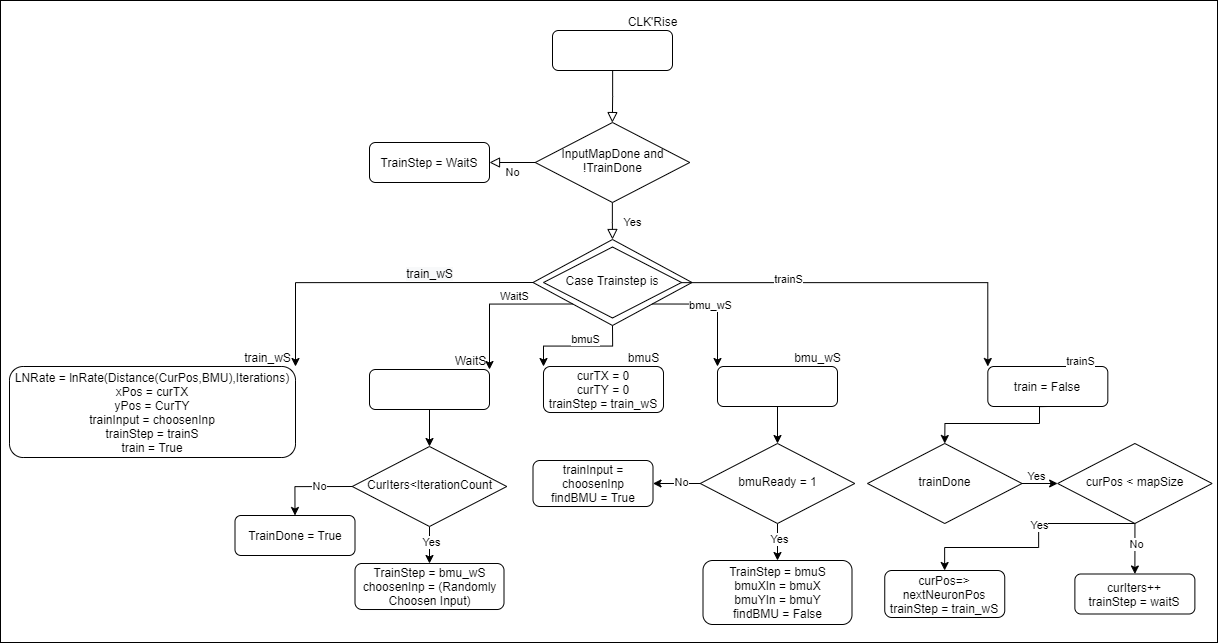

The diagram above was exported from draw.io. Its source (the exported page's mxGraphModel, read from the mxfile embedded in the PNG):
<mxGraphModel dx="3793" dy="1657" grid="0" gridSize="10" guides="1" tooltips="1" connect="1" arrows="1" fold="1" page="1" pageScale="1" pageWidth="827" pageHeight="1169" math="0" shadow="0">
  <root>
    <mxCell id="0" />
    <mxCell id="1" parent="0" />
    <mxCell id="2" value="" style="rounded=0;whiteSpace=wrap;html=1;" vertex="1" parent="1">
      <mxGeometry x="-392" y="50" width="1217" height="642" as="geometry" />
    </mxCell>
    <mxCell id="3" value="" style="rounded=0;html=1;jettySize=auto;orthogonalLoop=1;fontSize=11;endArrow=block;endFill=0;endSize=8;strokeWidth=1;shadow=0;labelBackgroundColor=none;edgeStyle=orthogonalEdgeStyle;" edge="1" source="4" target="7" parent="1">
      <mxGeometry relative="1" as="geometry" />
    </mxCell>
    <mxCell id="4" value="" style="rounded=1;whiteSpace=wrap;html=1;fontSize=12;glass=0;strokeWidth=1;shadow=0;" vertex="1" parent="1">
      <mxGeometry x="160" y="80" width="120" height="40" as="geometry" />
    </mxCell>
    <mxCell id="5" value="Yes" style="rounded=0;html=1;jettySize=auto;orthogonalLoop=1;fontSize=11;endArrow=block;endFill=0;endSize=8;strokeWidth=1;shadow=0;labelBackgroundColor=none;edgeStyle=orthogonalEdgeStyle;entryX=0.5;entryY=0;entryDx=0;entryDy=0;" edge="1" source="7" target="10" parent="1">
      <mxGeometry y="20" relative="1" as="geometry">
        <mxPoint as="offset" />
      </mxGeometry>
    </mxCell>
    <mxCell id="6" value="No" style="edgeStyle=orthogonalEdgeStyle;rounded=0;html=1;jettySize=auto;orthogonalLoop=1;fontSize=11;endArrow=block;endFill=0;endSize=8;strokeWidth=1;shadow=0;labelBackgroundColor=none;entryX=1;entryY=0.5;entryDx=0;entryDy=0;" edge="1" source="7" target="12" parent="1">
      <mxGeometry y="10" relative="1" as="geometry">
        <mxPoint as="offset" />
        <mxPoint x="88" y="212" as="targetPoint" />
        <Array as="points" />
      </mxGeometry>
    </mxCell>
    <mxCell id="7" value="InputMapDone and !TrainDone" style="rhombus;whiteSpace=wrap;html=1;shadow=0;fontFamily=Helvetica;fontSize=12;align=center;strokeWidth=1;spacing=6;spacingTop=-4;" vertex="1" parent="1">
      <mxGeometry x="142.75" y="172" width="154.5" height="80" as="geometry" />
    </mxCell>
    <mxCell id="8" value="CLK'Rise" style="text;html=1;align=center;verticalAlign=middle;resizable=0;points=[];autosize=1;" vertex="1" parent="1">
      <mxGeometry x="230" y="62" width="60" height="18" as="geometry" />
    </mxCell>
    <mxCell id="9" value="" style="group" vertex="1" connectable="0" parent="1">
      <mxGeometry x="140.5" y="289" width="159" height="86" as="geometry" />
    </mxCell>
    <mxCell id="10" value="" style="rhombus;whiteSpace=wrap;html=1;shadow=0;fontFamily=Helvetica;fontSize=12;align=center;strokeWidth=1;spacing=6;spacingTop=-4;" vertex="1" parent="9">
      <mxGeometry width="159" height="86" as="geometry" />
    </mxCell>
    <mxCell id="11" value="Case Trainstep is" style="rhombus;whiteSpace=wrap;html=1;shadow=0;fontFamily=Helvetica;fontSize=12;align=center;strokeWidth=1;spacing=6;spacingTop=-4;" vertex="1" parent="9">
      <mxGeometry x="10.5" y="7.5" width="138" height="71" as="geometry" />
    </mxCell>
    <mxCell id="12" value="TrainStep = WaitS" style="rounded=1;whiteSpace=wrap;html=1;fontSize=12;glass=0;strokeWidth=1;shadow=0;" vertex="1" parent="1">
      <mxGeometry x="-23" y="192" width="120" height="40" as="geometry" />
    </mxCell>
    <mxCell id="13" style="edgeStyle=orthogonalEdgeStyle;rounded=0;orthogonalLoop=1;jettySize=auto;html=1;exitX=0.5;exitY=1;exitDx=0;exitDy=0;entryX=0.5;entryY=0;entryDx=0;entryDy=0;" edge="1" source="14" target="22" parent="1">
      <mxGeometry relative="1" as="geometry" />
    </mxCell>
    <mxCell id="14" value="" style="rounded=1;whiteSpace=wrap;html=1;fontSize=12;glass=0;strokeWidth=1;shadow=0;" vertex="1" parent="1">
      <mxGeometry x="-23" y="419" width="120" height="40" as="geometry" />
    </mxCell>
    <mxCell id="15" value="WaitS" style="text;html=1;align=center;verticalAlign=middle;resizable=0;points=[];autosize=1;" vertex="1" parent="1">
      <mxGeometry x="57" y="401" width="41" height="18" as="geometry" />
    </mxCell>
    <mxCell id="16" style="edgeStyle=orthogonalEdgeStyle;rounded=0;orthogonalLoop=1;jettySize=auto;html=1;exitX=0;exitY=1;exitDx=0;exitDy=0;entryX=1;entryY=0;entryDx=0;entryDy=0;" edge="1" source="10" target="14" parent="1">
      <mxGeometry relative="1" as="geometry" />
    </mxCell>
    <mxCell id="17" value="WaitS" style="edgeLabel;html=1;align=center;verticalAlign=middle;resizable=0;points=[];" vertex="1" connectable="0" parent="16">
      <mxGeometry x="-0.2183" y="4" relative="1" as="geometry">
        <mxPoint x="-2.32" y="-12.49" as="offset" />
      </mxGeometry>
    </mxCell>
    <mxCell id="18" style="edgeStyle=orthogonalEdgeStyle;rounded=0;orthogonalLoop=1;jettySize=auto;html=1;exitX=0;exitY=0.5;exitDx=0;exitDy=0;entryX=0.5;entryY=0;entryDx=0;entryDy=0;" edge="1" source="22" target="23" parent="1">
      <mxGeometry relative="1" as="geometry" />
    </mxCell>
    <mxCell id="19" value="No" style="edgeLabel;html=1;align=center;verticalAlign=middle;resizable=0;points=[];" vertex="1" connectable="0" parent="18">
      <mxGeometry x="-0.1797" y="-2" relative="1" as="geometry">
        <mxPoint as="offset" />
      </mxGeometry>
    </mxCell>
    <mxCell id="20" style="edgeStyle=orthogonalEdgeStyle;rounded=0;orthogonalLoop=1;jettySize=auto;html=1;exitX=0.5;exitY=1;exitDx=0;exitDy=0;entryX=0.5;entryY=0;entryDx=0;entryDy=0;" edge="1" source="22" target="24" parent="1">
      <mxGeometry relative="1" as="geometry" />
    </mxCell>
    <mxCell id="21" value="Yes" style="edgeLabel;html=1;align=center;verticalAlign=middle;resizable=0;points=[];" vertex="1" connectable="0" parent="20">
      <mxGeometry x="-0.1787" y="1" relative="1" as="geometry">
        <mxPoint as="offset" />
      </mxGeometry>
    </mxCell>
    <mxCell id="22" value="CurIters&amp;lt;IterationCount" style="rhombus;whiteSpace=wrap;html=1;shadow=0;fontFamily=Helvetica;fontSize=12;align=center;strokeWidth=1;spacing=6;spacingTop=-4;" vertex="1" parent="1">
      <mxGeometry x="-40.25" y="496" width="154.5" height="80" as="geometry" />
    </mxCell>
    <mxCell id="23" value="TrainDone = True" style="rounded=1;whiteSpace=wrap;html=1;fontSize=12;glass=0;strokeWidth=1;shadow=0;" vertex="1" parent="1">
      <mxGeometry x="-157.5" y="565" width="120" height="40" as="geometry" />
    </mxCell>
    <mxCell id="24" value="TrainStep = bmu_wS&lt;br&gt;choosenInp = (Randomly Choosen Input)" style="rounded=1;whiteSpace=wrap;html=1;fontSize=12;glass=0;strokeWidth=1;shadow=0;" vertex="1" parent="1">
      <mxGeometry x="-37.5" y="613" width="149" height="46" as="geometry" />
    </mxCell>
    <mxCell id="25" style="edgeStyle=orthogonalEdgeStyle;rounded=0;orthogonalLoop=1;jettySize=auto;html=1;exitX=0.5;exitY=1;exitDx=0;exitDy=0;entryX=0.5;entryY=0;entryDx=0;entryDy=0;" edge="1" source="26" target="31" parent="1">
      <mxGeometry relative="1" as="geometry" />
    </mxCell>
    <mxCell id="26" value="" style="rounded=1;whiteSpace=wrap;html=1;fontSize=12;glass=0;strokeWidth=1;shadow=0;" vertex="1" parent="1">
      <mxGeometry x="325" y="416" width="120" height="40" as="geometry" />
    </mxCell>
    <mxCell id="27" style="edgeStyle=orthogonalEdgeStyle;rounded=0;orthogonalLoop=1;jettySize=auto;html=1;exitX=0;exitY=0.5;exitDx=0;exitDy=0;entryX=1;entryY=0.5;entryDx=0;entryDy=0;" edge="1" source="31" target="32" parent="1">
      <mxGeometry relative="1" as="geometry" />
    </mxCell>
    <mxCell id="28" value="No" style="edgeLabel;html=1;align=center;verticalAlign=middle;resizable=0;points=[];" vertex="1" connectable="0" parent="27">
      <mxGeometry x="-0.1797" y="-2" relative="1" as="geometry">
        <mxPoint as="offset" />
      </mxGeometry>
    </mxCell>
    <mxCell id="29" style="edgeStyle=orthogonalEdgeStyle;rounded=0;orthogonalLoop=1;jettySize=auto;html=1;exitX=0.5;exitY=1;exitDx=0;exitDy=0;entryX=0.5;entryY=0;entryDx=0;entryDy=0;" edge="1" source="31" target="33" parent="1">
      <mxGeometry relative="1" as="geometry" />
    </mxCell>
    <mxCell id="30" value="Yes" style="edgeLabel;html=1;align=center;verticalAlign=middle;resizable=0;points=[];" vertex="1" connectable="0" parent="29">
      <mxGeometry x="-0.1787" y="1" relative="1" as="geometry">
        <mxPoint as="offset" />
      </mxGeometry>
    </mxCell>
    <mxCell id="31" value="bmuReady = 1" style="rhombus;whiteSpace=wrap;html=1;shadow=0;fontFamily=Helvetica;fontSize=12;align=center;strokeWidth=1;spacing=6;spacingTop=-4;" vertex="1" parent="1">
      <mxGeometry x="307.75" y="493" width="154.5" height="80" as="geometry" />
    </mxCell>
    <mxCell id="32" value="trainInput = choosenInp&lt;br&gt;findBMU = True" style="rounded=1;whiteSpace=wrap;html=1;fontSize=12;glass=0;strokeWidth=1;shadow=0;" vertex="1" parent="1">
      <mxGeometry x="140.5" y="510" width="120" height="46" as="geometry" />
    </mxCell>
    <mxCell id="33" value="TrainStep = bmuS&lt;br&gt;bmuXIn = bmuX&lt;br&gt;bmuYIn = bmuY&lt;br&gt;findBMU = False" style="rounded=1;whiteSpace=wrap;html=1;fontSize=12;glass=0;strokeWidth=1;shadow=0;" vertex="1" parent="1">
      <mxGeometry x="310.5" y="610" width="149" height="64" as="geometry" />
    </mxCell>
    <mxCell id="34" value="bmu_wS" style="text;html=1;align=center;verticalAlign=middle;resizable=0;points=[];autosize=1;" vertex="1" parent="1">
      <mxGeometry x="397" y="398" width="56" height="18" as="geometry" />
    </mxCell>
    <mxCell id="35" style="edgeStyle=orthogonalEdgeStyle;rounded=0;orthogonalLoop=1;jettySize=auto;html=1;exitX=1;exitY=1;exitDx=0;exitDy=0;entryX=0;entryY=0;entryDx=0;entryDy=0;" edge="1" source="10" target="26" parent="1">
      <mxGeometry relative="1" as="geometry" />
    </mxCell>
    <mxCell id="36" value="bmu_wS" style="edgeLabel;html=1;align=center;verticalAlign=middle;resizable=0;points=[];" vertex="1" connectable="0" parent="35">
      <mxGeometry x="-0.1213" relative="1" as="geometry">
        <mxPoint as="offset" />
      </mxGeometry>
    </mxCell>
    <mxCell id="37" value="&lt;span&gt;curTX = 0&lt;/span&gt;&lt;br&gt;&lt;span&gt;curTY = 0&lt;/span&gt;&lt;br&gt;&lt;span&gt;trainStep = train_wS&lt;/span&gt;" style="rounded=1;whiteSpace=wrap;html=1;fontSize=12;glass=0;strokeWidth=1;shadow=0;" vertex="1" parent="1">
      <mxGeometry x="151" y="416" width="120" height="46" as="geometry" />
    </mxCell>
    <mxCell id="38" value="bmuS" style="text;html=1;align=center;verticalAlign=middle;resizable=0;points=[];autosize=1;" vertex="1" parent="1">
      <mxGeometry x="231" y="398" width="41" height="18" as="geometry" />
    </mxCell>
    <mxCell id="39" style="edgeStyle=orthogonalEdgeStyle;rounded=0;orthogonalLoop=1;jettySize=auto;html=1;exitX=0.5;exitY=1;exitDx=0;exitDy=0;entryX=0;entryY=0;entryDx=0;entryDy=0;" edge="1" source="10" target="37" parent="1">
      <mxGeometry relative="1" as="geometry" />
    </mxCell>
    <mxCell id="40" value="bmuS" style="edgeLabel;html=1;align=center;verticalAlign=middle;resizable=0;points=[];" vertex="1" connectable="0" parent="39">
      <mxGeometry x="-0.8408" y="5" relative="1" as="geometry">
        <mxPoint x="-33" y="3.83" as="offset" />
      </mxGeometry>
    </mxCell>
    <mxCell id="41" value="LNRate = lnRate(Distance(CurPos,BMU),Iterations)&lt;br&gt;xPos = curTX&lt;br&gt;yPos = CurTY&lt;br&gt;trainInput = choosenInp&lt;br&gt;trainStep = trainS&lt;br&gt;train = True" style="rounded=1;whiteSpace=wrap;html=1;fontSize=12;glass=0;strokeWidth=1;shadow=0;" vertex="1" parent="1">
      <mxGeometry x="-383" y="416" width="286" height="91" as="geometry" />
    </mxCell>
    <mxCell id="42" value="train_wS" style="text;html=1;align=center;verticalAlign=middle;resizable=0;points=[];autosize=1;" vertex="1" parent="1">
      <mxGeometry x="-153" y="398" width="56" height="18" as="geometry" />
    </mxCell>
    <mxCell id="43" style="edgeStyle=orthogonalEdgeStyle;rounded=0;orthogonalLoop=1;jettySize=auto;html=1;exitX=0;exitY=0.5;exitDx=0;exitDy=0;entryX=1;entryY=0;entryDx=0;entryDy=0;" edge="1" source="10" target="41" parent="1">
      <mxGeometry relative="1" as="geometry">
        <mxPoint x="-98" y="380" as="targetPoint" />
      </mxGeometry>
    </mxCell>
    <mxCell id="44" value="&lt;span style=&quot;font-size: 12px ; background-color: rgb(248 , 249 , 250)&quot;&gt;train_wS&lt;/span&gt;" style="edgeLabel;html=1;align=center;verticalAlign=middle;resizable=0;points=[];" vertex="1" connectable="0" parent="43">
      <mxGeometry x="-0.3483" y="-9" relative="1" as="geometry">
        <mxPoint x="0.789999999999992" y="-1" as="offset" />
      </mxGeometry>
    </mxCell>
    <mxCell id="45" style="edgeStyle=orthogonalEdgeStyle;rounded=0;orthogonalLoop=1;jettySize=auto;html=1;exitX=0.5;exitY=1;exitDx=0;exitDy=0;entryX=0.5;entryY=0;entryDx=0;entryDy=0;" edge="1" source="46" target="47" parent="1">
      <mxGeometry relative="1" as="geometry">
        <Array as="points">
          <mxPoint x="647" y="473" />
          <mxPoint x="552" y="473" />
        </Array>
      </mxGeometry>
    </mxCell>
    <mxCell id="46" value="train = False" style="rounded=1;whiteSpace=wrap;html=1;fontSize=12;glass=0;strokeWidth=1;shadow=0;" vertex="1" parent="1">
      <mxGeometry x="595.3199999999999" y="416" width="120" height="40" as="geometry" />
    </mxCell>
    <mxCell id="47" value="trainDone" style="rhombus;whiteSpace=wrap;html=1;shadow=0;fontFamily=Helvetica;fontSize=12;align=center;strokeWidth=1;spacing=6;spacingTop=-4;" vertex="1" parent="1">
      <mxGeometry x="475" y="493" width="154.5" height="80" as="geometry" />
    </mxCell>
    <mxCell id="48" value="&lt;span style=&quot;font-size: 11px ; background-color: rgb(255 , 255 , 255)&quot;&gt;trainS&lt;/span&gt;" style="text;html=1;align=center;verticalAlign=middle;resizable=0;points=[];autosize=1;" vertex="1" parent="1">
      <mxGeometry x="668.3199999999999" y="401" width="39" height="18" as="geometry" />
    </mxCell>
    <mxCell id="49" style="edgeStyle=orthogonalEdgeStyle;rounded=0;orthogonalLoop=1;jettySize=auto;html=1;exitX=0.5;exitY=1;exitDx=0;exitDy=0;" edge="1" source="53" target="56" parent="1">
      <mxGeometry relative="1" as="geometry">
        <Array as="points">
          <mxPoint x="646.13" y="573" />
          <mxPoint x="646.13" y="597" />
          <mxPoint x="552.13" y="597" />
        </Array>
      </mxGeometry>
    </mxCell>
    <mxCell id="50" value="Yes" style="edgeLabel;html=1;align=center;verticalAlign=middle;resizable=0;points=[];" vertex="1" connectable="0" parent="49">
      <mxGeometry x="-0.1789" y="-1" relative="1" as="geometry">
        <mxPoint as="offset" />
      </mxGeometry>
    </mxCell>
    <mxCell id="51" style="edgeStyle=orthogonalEdgeStyle;rounded=0;orthogonalLoop=1;jettySize=auto;html=1;entryX=0.5;entryY=0;entryDx=0;entryDy=0;" edge="1" source="53" target="57" parent="1">
      <mxGeometry relative="1" as="geometry" />
    </mxCell>
    <mxCell id="52" value="No" style="edgeLabel;html=1;align=center;verticalAlign=middle;resizable=0;points=[];" vertex="1" connectable="0" parent="51">
      <mxGeometry x="-0.226" relative="1" as="geometry">
        <mxPoint as="offset" />
      </mxGeometry>
    </mxCell>
    <mxCell id="53" value="curPos &amp;lt; mapSize" style="rhombus;whiteSpace=wrap;html=1;shadow=0;fontFamily=Helvetica;fontSize=12;align=center;strokeWidth=1;spacing=6;spacingTop=-4;" vertex="1" parent="1">
      <mxGeometry x="665.13" y="493" width="154.5" height="80" as="geometry" />
    </mxCell>
    <mxCell id="54" style="edgeStyle=orthogonalEdgeStyle;rounded=0;orthogonalLoop=1;jettySize=auto;html=1;exitX=1;exitY=0.5;exitDx=0;exitDy=0;entryX=0;entryY=0.5;entryDx=0;entryDy=0;" edge="1" source="47" target="53" parent="1">
      <mxGeometry relative="1" as="geometry" />
    </mxCell>
    <mxCell id="55" value="Yes" style="edgeLabel;html=1;align=center;verticalAlign=middle;resizable=0;points=[];" vertex="1" connectable="0" parent="54">
      <mxGeometry x="-0.2274" relative="1" as="geometry">
        <mxPoint x="-1.04" y="-8" as="offset" />
      </mxGeometry>
    </mxCell>
    <mxCell id="56" value="curPos=&amp;gt; nextNeuronPos&lt;br&gt;trainStep = train_wS" style="rounded=1;whiteSpace=wrap;html=1;fontSize=12;glass=0;strokeWidth=1;shadow=0;" vertex="1" parent="1">
      <mxGeometry x="492.25" y="620" width="120" height="47" as="geometry" />
    </mxCell>
    <mxCell id="57" value="curIters++&lt;br&gt;trainStep = waitS" style="rounded=1;whiteSpace=wrap;html=1;fontSize=12;glass=0;strokeWidth=1;shadow=0;" vertex="1" parent="1">
      <mxGeometry x="682.38" y="623.5" width="120" height="40" as="geometry" />
    </mxCell>
    <mxCell id="58" style="edgeStyle=orthogonalEdgeStyle;rounded=0;orthogonalLoop=1;jettySize=auto;html=1;entryX=0;entryY=0;entryDx=0;entryDy=0;" edge="1" source="11" target="46" parent="1">
      <mxGeometry relative="1" as="geometry" />
    </mxCell>
    <mxCell id="59" value="trainS" style="edgeLabel;html=1;align=center;verticalAlign=middle;resizable=0;points=[];" vertex="1" connectable="0" parent="58">
      <mxGeometry x="-0.462" y="5" relative="1" as="geometry">
        <mxPoint as="offset" />
      </mxGeometry>
    </mxCell>
  </root>
</mxGraphModel>